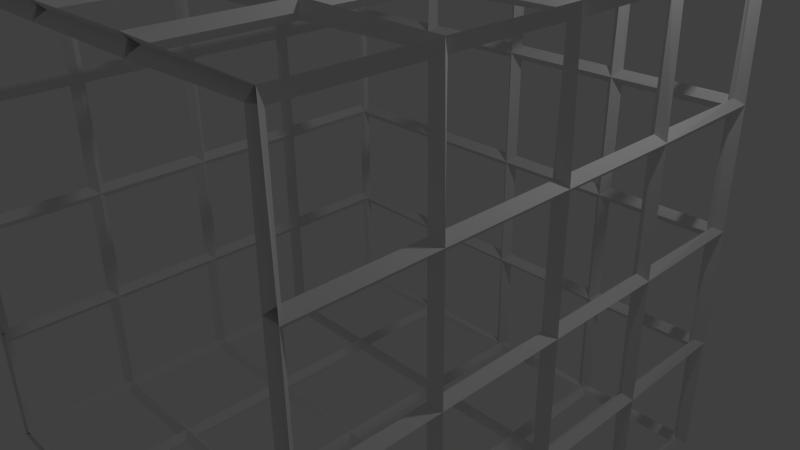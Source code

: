 # Source: Cage.blend  (saved by Blender 2.76.0; exported with 4.5.12 LTS)
import bpy
from mathutils import Matrix  # noqa: F401  (used for matrix-valued properties, if any)

bpy.ops.wm.read_factory_settings(use_empty=True)
scene = bpy.context.scene
scene.name = 'Scene'

# ---- collections
col_collection_1 = bpy.data.collections.new('Collection 1'); scene.collection.children.link(col_collection_1)

# ---- materials (node trees are filled in below, after node groups)
mat_material = bpy.data.materials.new('Material')
mat_material.alpha_threshold = 0.0
mat_material.use_transparent_shadow = False
mat_material.roughness = 0.5
mat_material.line_color = (0.0, 0.0, 0.0, 1.0)

# ---- material node trees

# ---- world
world_world = bpy.data.worlds.new('World'); scene.world = world_world
world_world.color = (0.05088, 0.05088, 0.05088)
world_world.use_sun_shadow = False
world_world.sun_shadow_jitter_overblur = 0.0
world_world.cycles.sampling_method = 'MANUAL'
world_world.cycles.sample_map_resolution = 256

# ---- cameras
cam_camera = bpy.data.cameras.new('Camera')
cam_camera.clip_end = 100.0
cam_camera.lens = 35.0
cam_camera.sensor_width = 32.0
cam_camera.sensor_height = 18.0
cam_camera.ortho_scale = 7.314
cam_camera.dof.focus_distance = 0.0
cam_camera.dof.aperture_fstop = 128.0

# ---- lights
light_lamp = bpy.data.lights.new('Lamp', 'POINT')
light_lamp.transmission_factor = 0.0
light_lamp.cutoff_distance = 30.0
light_lamp.energy = 100.0
light_lamp.shadow_buffer_clip_start = 1.001
light_lamp.shadow_soft_size = 0.1
light_lamp.shadow_maximum_resolution = 0.006
light_lamp.use_absolute_resolution = True
light_lamp.cycles.use_multiple_importance_sampling = False

# ---- meshes
me_cube = bpy.data.meshes.new('Cube')
me_cube.from_pydata([(3.133, -3.731, -2.606), (3.274, -3.731, -2.746), (3.133, -3.731, 3.661), (3.274, -3.731, 3.801), (-3.133, -3.731, 3.661), (-3.274, -3.731, 3.801), (-3.133, -3.731, -2.606), (-3.274, -3.731, -2.746), (3.146, 2.619, -2.619), (3.261, 2.733, -2.733), (3.146, 2.619, 3.674), (3.261, 2.733, 3.788), (-3.146, 2.619, 3.674), (-3.261, 2.733, 3.788), (-3.146, 2.619, -2.619), (-3.261, 2.733, -2.733), (3.104, -3.731, 0.5275), (3.303, -3.731, 0.5275), (6.663e-07, -3.731, -2.577), (6.663e-07, -3.731, -2.775), (3.133, -0.5275, -2.606), (3.274, -0.5275, -2.746), (9.346e-08, -3.731, 3.632), (9.346e-08, -3.731, 3.83), (3.133, -0.5275, 3.661), (3.274, -0.5275, 3.801), (-3.104, -3.731, 0.5275), (-3.303, -3.731, 0.5275), (-3.133, -0.5275, 3.661), (-3.274, -0.5275, 3.801), (-3.133, -0.5275, -2.606), (-3.274, -0.5275, -2.746), (3.133, 2.606, 0.5275), (3.274, 2.746, 0.5275), (8.573e-07, 2.606, -2.606), (8.573e-07, 2.746, -2.746), (-1.625e-06, 2.606, 3.661), (-1.625e-06, 2.746, 3.801), (-3.133, 2.606, 0.5275), (-3.274, 2.746, 0.5275), (8.573e-07, -0.5275, -2.577), (8.573e-07, -0.5275, -2.775), (-3.104, -0.5275, 0.5275), (-3.303, -0.5275, 0.5275), (-8.613e-07, -0.5275, 3.632), (-8.613e-07, -0.5275, 3.83), (3.104, -0.5275, 0.5275), (3.303, -0.5275, 0.5275), (-3.839e-07, 2.577, 0.5275), (-3.839e-07, 2.775, 0.5275), (-3.104, -3.731, -1.074), (-3.303, -3.731, -1.074), (-3.133, 2.606, -1.074), (-3.274, 2.746, -1.074), (3.104, -3.731, -1.074), (3.303, -3.731, -1.074), (3.133, 2.606, -1.074), (3.274, 2.746, -1.074), (-3.104, -0.5275, -1.074), (-3.303, -0.5275, -1.074), (3.104, -0.5275, -1.074), (3.303, -0.5275, -1.074), (2.367e-07, 2.577, -1.074), (2.367e-07, 2.775, -1.074), (3.104, -3.731, 2.129), (3.303, -3.731, 2.129), (3.133, 2.606, 2.129), (3.274, 2.746, 2.129), (-3.104, -3.731, 2.129), (-3.303, -3.731, 2.129), (-3.133, 2.606, 2.129), (-3.274, 2.746, 2.129), (-3.104, -0.5275, 2.129), (-3.303, -0.5275, 2.129), (3.104, -0.5275, 2.129), (3.303, -0.5275, 2.129), (-1.005e-06, 2.577, 2.129), (-1.005e-06, 2.775, 2.129), (-1.602, -3.731, -2.577), (-1.602, -3.731, -2.775), (-1.602, -3.731, 3.632), (-1.602, -3.731, 3.83), (-1.602, 2.606, -2.606), (-1.602, 2.746, -2.746), (-1.602, 2.606, 3.661), (-1.602, 2.746, 3.801), (-1.602, -0.5275, -2.577), (-1.602, -0.5275, -2.775), (-1.602, -0.5275, 3.632), (-1.602, -0.5275, 3.83), (-1.602, 2.577, 0.5275), (-1.602, 2.775, 0.5275), (-1.602, 2.577, -1.074), (-1.602, 2.775, -1.074), (-1.602, 2.577, 2.129), (-1.602, 2.775, 2.129), (1.602, -3.731, -2.577), (1.602, -3.731, -2.775), (1.602, -3.731, 3.632), (1.602, -3.731, 3.83), (1.602, 2.606, -2.606), (1.602, 2.746, -2.746), (1.602, 2.606, 3.661), (1.602, 2.746, 3.801), (1.602, -0.5275, -2.577), (1.602, -0.5275, -2.775), (1.602, -0.5275, 3.632), (1.602, -0.5275, 3.83), (1.602, 2.577, 0.5275), (1.602, 2.775, 0.5275), (1.602, 2.577, -1.074), (1.602, 2.775, -1.074), (1.602, 2.577, 2.129), (1.602, 2.775, 2.129), (3.133, 1.074, -2.606), (3.274, 1.074, -2.746), (3.133, 1.074, 3.661), (3.274, 1.074, 3.801), (-3.133, 1.074, 3.661), (-3.274, 1.074, 3.801), (-3.133, 1.074, -2.606), (-3.274, 1.074, -2.746), (8.573e-07, 1.074, -2.577), (8.573e-07, 1.074, -2.775), (-3.104, 1.074, 0.5275), (-3.303, 1.074, 0.5275), (-1.243e-06, 1.074, 3.632), (-1.243e-06, 1.074, 3.83), (3.104, 1.074, 0.5275), (3.303, 1.074, 0.5275), (3.104, 1.074, -1.074), (3.303, 1.074, -1.074), (-3.104, 1.074, -1.074), (-3.303, 1.074, -1.074), (-3.104, 1.074, 2.129), (-3.303, 1.074, 2.129), (3.104, 1.074, 2.129), (3.303, 1.074, 2.129), (-1.602, 1.074, -2.577), (-1.602, 1.074, -2.775), (-1.602, 1.074, 3.632), (-1.602, 1.074, 3.83), (1.602, 1.074, 3.632), (1.602, 1.074, 3.83), (1.602, 1.074, -2.577), (1.602, 1.074, -2.775), (3.133, -2.129, -2.606), (3.274, -2.129, -2.746), (3.133, -2.129, 3.661), (3.274, -2.129, 3.801), (-3.133, -2.129, 3.661), (-3.274, -2.129, 3.801), (-3.133, -2.129, -2.606), (-3.274, -2.129, -2.746), (7.618e-07, -2.129, -2.577), (7.618e-07, -2.129, -2.775), (-3.104, -2.129, 0.5275), (-3.303, -2.129, 0.5275), (-3.839e-07, -2.129, 3.632), (-3.839e-07, -2.129, 3.83), (3.104, -2.129, 0.5275), (3.303, -2.129, 0.5275), (3.104, -2.129, -1.074), (3.303, -2.129, -1.074), (-3.104, -2.129, -1.074), (-3.303, -2.129, -1.074), (3.104, -2.129, 2.129), (3.303, -2.129, 2.129), (-3.104, -2.129, 2.129), (-3.303, -2.129, 2.129), (-1.602, -2.129, 3.632), (-1.602, -2.129, 3.83), (-1.602, -2.129, -2.577), (-1.602, -2.129, -2.775), (1.602, -2.129, 3.632), (1.602, -2.129, 3.83), (1.602, -2.129, -2.577), (1.602, -2.129, -2.775), (-1.701, 2.676, 2.229), (-3.104, 2.676, 2.229), (-3.104, 2.676, 3.632), (-1.701, 2.676, 3.632), (3.204, 1.174, 2.229), (3.204, 2.577, 2.229), (3.204, 2.577, 3.632), (3.204, 1.174, 3.632), (-1.701, 1.174, 3.731), (-1.701, 2.577, 3.731), (-3.104, 2.577, 3.731), (-3.104, 1.174, 3.731), (-3.204, 1.174, -1.174), (-3.204, 2.577, -1.174), (-3.204, 2.577, -2.577), (-3.204, 1.174, -2.577), (-1.701, -2.229, -2.676), (-1.701, -3.632, -2.676), (-3.104, -3.632, -2.676), (-3.104, -2.229, -2.676), (-1.701, 0.9751, -2.676), (-1.701, -0.4283, -2.676), (-3.104, -0.4283, -2.676), (-3.104, 0.9751, -2.676), (1.503, 0.9751, -2.676), (1.503, -0.4283, -2.676), (0.0992, -0.4283, -2.676), (0.0992, 0.9751, -2.676), (1.503, -2.229, -2.676), (1.503, -3.632, -2.676), (0.0992, -3.632, -2.676), (0.0992, -2.229, -2.676), (-3.204, -2.03, -1.174), (-3.204, -0.6267, -1.174), (-3.204, -0.6267, -2.577), (-3.204, -2.03, -2.577), (-3.204, -2.03, 2.03), (-3.204, -0.6267, 2.03), (-3.204, -0.6267, 0.6267), (-3.204, -2.03, 0.6267), (-3.204, 1.174, 2.03), (-3.204, 2.577, 2.03), (-3.204, 2.577, 0.6267), (-3.204, 1.174, 0.6267), (-1.701, -2.03, 3.731), (-1.701, -0.6267, 3.731), (-3.104, -0.6267, 3.731), (-3.104, -2.03, 3.731), (1.503, -2.03, 3.731), (1.503, -0.6267, 3.731), (0.0992, -0.6267, 3.731), (0.0992, -2.03, 3.731), (1.503, 1.174, 3.731), (1.503, 2.577, 3.731), (0.0992, 2.577, 3.731), (0.0992, 1.174, 3.731), (3.204, -2.03, 2.229), (3.204, -0.6267, 2.229), (3.204, -0.6267, 3.632), (3.204, -2.03, 3.632), (3.204, -2.03, -0.9751), (3.204, -0.6267, -0.9751), (3.204, -0.6267, 0.4283), (3.204, -2.03, 0.4283), (3.204, 1.174, -0.9751), (3.204, 2.577, -0.9751), (3.204, 2.577, 0.4283), (3.204, 1.174, 0.4283), (1.503, 2.676, 2.229), (0.0992, 2.676, 2.229), (0.0992, 2.676, 3.632), (1.503, 2.676, 3.632), (1.503, 2.676, -0.9751), (0.0992, 2.676, -0.9751), (0.0992, 2.676, 0.4283), (1.503, 2.676, 0.4283), (-1.701, 2.676, -0.9751), (-3.104, 2.676, -0.9751), (-3.104, 2.676, 0.4283), (-1.701, 2.676, 0.4283), (-1.701, 2.676, -2.577), (-3.104, 2.676, -2.577), (-3.104, 2.676, -1.174), (-1.701, 2.676, -1.174), (1.503, 2.676, -2.577), (0.0992, 2.676, -2.577), (0.0992, 2.676, -1.174), (1.503, 2.676, -1.174), (3.204, 1.174, -2.577), (3.204, 2.577, -2.577), (3.204, 2.577, -1.174), (3.204, 1.174, -1.174), (3.204, -2.03, -2.577), (3.204, -0.6267, -2.577), (3.204, -0.6267, -1.174), (3.204, -2.03, -1.174), (-3.204, -2.03, 0.4283), (-3.204, -0.6267, 0.4283), (-3.204, -0.6267, -0.9751), (-3.204, -2.03, -0.9751), (-3.204, 1.174, 0.4283), (-3.204, 2.577, 0.4283), (-3.204, 2.577, -0.9751), (-3.204, 1.174, -0.9751), (1.503, 2.676, 0.6267), (0.0992, 2.676, 0.6267), (0.0992, 2.676, 2.03), (1.503, 2.676, 2.03), (3.204, -2.03, 0.6267), (3.204, -0.6267, 0.6267), (3.204, -0.6267, 2.03), (3.204, -2.03, 2.03), (-3.204, 1.174, 3.632), (-3.204, 2.577, 3.632), (-3.204, 2.577, 2.229), (-3.204, 1.174, 2.229), (-3.204, -2.03, 3.632), (-3.204, -0.6267, 3.632), (-3.204, -0.6267, 2.229), (-3.204, -2.03, 2.229), (3.204, 1.174, 0.6267), (3.204, 2.577, 0.6267), (3.204, 2.577, 2.03), (3.204, 1.174, 2.03), (-1.701, 2.676, 0.6267), (-3.104, 2.676, 0.6267), (-3.104, 2.676, 2.03), (-1.701, 2.676, 2.03), (-0.0992, 2.676, 0.6267), (-1.503, 2.676, 0.6267), (-1.503, 2.676, 2.03), (-0.0992, 2.676, 2.03), (-0.0992, 2.676, -2.577), (-1.503, 2.676, -2.577), (-1.503, 2.676, -1.174), (-0.0992, 2.676, -1.174), (-0.0992, 2.676, -0.9751), (-1.503, 2.676, -0.9751), (-1.503, 2.676, 0.4283), (-0.0992, 2.676, 0.4283), (-0.0992, -2.03, 3.731), (-0.0992, -0.6267, 3.731), (-1.503, -0.6267, 3.731), (-1.503, -2.03, 3.731), (-0.0992, 0.9751, -2.676), (-0.0992, -0.4283, -2.676), (-1.503, -0.4283, -2.676), (-1.503, 0.9751, -2.676), (-0.0992, -2.229, -2.676), (-0.0992, -3.632, -2.676), (-1.503, -3.632, -2.676), (-1.503, -2.229, -2.676), (-0.0992, 1.174, 3.731), (-0.0992, 2.577, 3.731), (-1.503, 2.577, 3.731), (-1.503, 1.174, 3.731), (-0.0992, 2.676, 2.229), (-1.503, 2.676, 2.229), (-1.503, 2.676, 3.632), (-0.0992, 2.676, 3.632), (3.104, 2.676, 0.6267), (1.701, 2.676, 0.6267), (1.701, 2.676, 2.03), (3.104, 2.676, 2.03), (3.104, 2.676, -2.577), (1.701, 2.676, -2.577), (1.701, 2.676, -1.174), (3.104, 2.676, -1.174), (3.104, 2.676, -0.9751), (1.701, 2.676, -0.9751), (1.701, 2.676, 0.4283), (3.104, 2.676, 0.4283), (3.104, 2.676, 2.229), (1.701, 2.676, 2.229), (1.701, 2.676, 3.632), (3.104, 2.676, 3.632), (3.104, 1.174, 3.731), (3.104, 2.577, 3.731), (1.701, 2.577, 3.731), (1.701, 1.174, 3.731), (3.104, -2.03, 3.731), (3.104, -0.6267, 3.731), (1.701, -0.6267, 3.731), (1.701, -2.03, 3.731), (3.104, -2.229, -2.676), (3.104, -3.632, -2.676), (1.701, -3.632, -2.676), (1.701, -2.229, -2.676), (3.104, 0.9751, -2.676), (3.104, -0.4283, -2.676), (1.701, -0.4283, -2.676), (1.701, 0.9751, -2.676), (3.104, 2.577, -2.676), (3.104, 1.174, -2.676), (1.701, 1.174, -2.676), (1.701, 2.577, -2.676), (3.104, -0.4283, 3.731), (3.104, 0.9751, 3.731), (1.701, 0.9751, 3.731), (1.701, -0.4283, 3.731), (-0.0992, -0.4283, 3.731), (-0.0992, 0.9751, 3.731), (-1.503, 0.9751, 3.731), (-1.503, -0.4283, 3.731), (-0.0992, 2.577, -2.676), (-0.0992, 1.174, -2.676), (-1.503, 1.174, -2.676), (-1.503, 2.577, -2.676), (3.204, -0.4283, 0.6267), (3.204, 0.9751, 0.6267), (3.204, 0.9751, 2.03), (3.204, -0.4283, 2.03), (-3.204, -0.4283, 3.632), (-3.204, 0.9751, 3.632), (-3.204, 0.9751, 2.229), (-3.204, -0.4283, 2.229), (-3.204, -0.4283, 0.4283), (-3.204, 0.9751, 0.4283), (-3.204, 0.9751, -0.9751), (-3.204, -0.4283, -0.9751), (3.204, -0.4283, -2.577), (3.204, 0.9751, -2.577), (3.204, 0.9751, -1.174), (3.204, -0.4283, -1.174), (3.204, -0.4283, -0.9751), (3.204, 0.9751, -0.9751), (3.204, 0.9751, 0.4283), (3.204, -0.4283, 0.4283), (1.503, -0.4283, 3.731), (1.503, 0.9751, 3.731), (0.0992, 0.9751, 3.731), (0.0992, -0.4283, 3.731), (-3.204, -0.4283, 2.03), (-3.204, 0.9751, 2.03), (-3.204, 0.9751, 0.6267), (-3.204, -0.4283, 0.6267), (1.503, 2.577, -2.676), (1.503, 1.174, -2.676), (0.0992, 1.174, -2.676), (0.0992, 2.577, -2.676), (-1.701, 2.577, -2.676), (-1.701, 1.174, -2.676), (-3.104, 1.174, -2.676), (-3.104, 2.577, -2.676), (-3.204, -0.4283, -1.174), (-3.204, 0.9751, -1.174), (-3.204, 0.9751, -2.577), (-3.204, -0.4283, -2.577), (-1.701, -0.4283, 3.731), (-1.701, 0.9751, 3.731), (-3.104, 0.9751, 3.731), (-3.104, -0.4283, 3.731), (3.204, -0.4283, 2.229), (3.204, 0.9751, 2.229), (3.204, 0.9751, 3.632), (3.204, -0.4283, 3.632), (3.104, -0.6267, -2.676), (3.104, -2.03, -2.676), (1.701, -2.03, -2.676), (1.701, -0.6267, -2.676), (3.104, -3.632, 3.731), (3.104, -2.229, 3.731), (1.701, -2.229, 3.731), (1.701, -3.632, 3.731), (-0.0992, -0.6267, -2.676), (-0.0992, -2.03, -2.676), (-1.503, -2.03, -2.676), (-1.503, -0.6267, -2.676), (-0.0992, -3.632, 3.731), (-0.0992, -2.229, 3.731), (-1.503, -2.229, 3.731), (-1.503, -3.632, 3.731), (-3.204, -3.632, 3.632), (-3.204, -2.229, 3.632), (-3.204, -2.229, 2.229), (-3.204, -3.632, 2.229), (3.204, -3.632, 0.6267), (3.204, -2.229, 0.6267), (3.204, -2.229, 2.03), (3.204, -3.632, 2.03), (-3.204, -3.632, 0.4283), (-3.204, -2.229, 0.4283), (-3.204, -2.229, -0.9751), (-3.204, -3.632, -0.9751), (3.204, -3.632, -2.577), (3.204, -2.229, -2.577), (3.204, -2.229, -1.174), (3.204, -3.632, -1.174), (3.204, -3.632, -0.9751), (3.204, -2.229, -0.9751), (3.204, -2.229, 0.4283), (3.204, -3.632, 0.4283), (3.204, -3.632, 2.229), (3.204, -2.229, 2.229), (3.204, -2.229, 3.632), (3.204, -3.632, 3.632), (1.503, -3.632, 3.731), (1.503, -2.229, 3.731), (0.0992, -2.229, 3.731), (0.0992, -3.632, 3.731), (-1.701, -3.632, 3.731), (-1.701, -2.229, 3.731), (-3.104, -2.229, 3.731), (-3.104, -3.632, 3.731), (-3.204, -3.632, 2.03), (-3.204, -2.229, 2.03), (-3.204, -2.229, 0.6267), (-3.204, -3.632, 0.6267), (-3.204, -3.632, -1.174), (-3.204, -2.229, -1.174), (-3.204, -2.229, -2.577), (-3.204, -3.632, -2.577), (1.503, -0.6267, -2.676), (1.503, -2.03, -2.676), (0.0992, -2.03, -2.676), (0.0992, -0.6267, -2.676), (-1.701, -0.6267, -2.676), (-1.701, -2.03, -2.676), (-3.104, -2.03, -2.676), (-3.104, -0.6267, -2.676)], [], [(178, 179, 70, 94), (179, 178, 95, 71), (179, 180, 12, 70), (180, 179, 71, 13), (180, 181, 84, 12), (181, 180, 13, 85), (181, 178, 94, 84), (178, 181, 85, 95), (182, 183, 66, 136), (183, 182, 137, 67), (183, 184, 10, 66), (184, 183, 67, 11), (184, 185, 116, 10), (185, 184, 11, 117), (185, 182, 136, 116), (182, 185, 117, 137), (186, 187, 84, 140), (187, 186, 141, 85), (187, 188, 12, 84), (188, 187, 85, 13), (188, 189, 118, 12), (189, 188, 13, 119), (189, 186, 140, 118), (186, 189, 119, 141), (190, 191, 52, 132), (191, 190, 133, 53), (191, 192, 14, 52), (192, 191, 53, 15), (192, 193, 120, 14), (193, 192, 15, 121), (193, 190, 132, 120), (190, 193, 121, 133), (194, 195, 78, 172), (195, 194, 173, 79), (195, 196, 6, 78), (196, 195, 79, 7), (196, 197, 152, 6), (197, 196, 7, 153), (197, 194, 172, 152), (194, 197, 153, 173), (198, 199, 86, 138), (199, 198, 139, 87), (199, 200, 30, 86), (200, 199, 87, 31), (200, 201, 120, 30), (201, 200, 31, 121), (201, 198, 138, 120), (198, 201, 121, 139), (202, 203, 104, 144), (203, 202, 145, 105), (203, 204, 40, 104), (204, 203, 105, 41), (204, 205, 122, 40), (205, 204, 41, 123), (205, 202, 144, 122), (202, 205, 123, 145), (206, 207, 96, 176), (207, 206, 177, 97), (207, 208, 18, 96), (208, 207, 97, 19), (208, 209, 154, 18), (209, 208, 19, 155), (209, 206, 176, 154), (206, 209, 155, 177), (210, 211, 58, 164), (211, 210, 165, 59), (211, 212, 30, 58), (212, 211, 59, 31), (212, 213, 152, 30), (213, 212, 31, 153), (213, 210, 164, 152), (210, 213, 153, 165), (214, 215, 72, 168), (215, 214, 169, 73), (215, 216, 42, 72), (216, 215, 73, 43), (216, 217, 156, 42), (217, 216, 43, 157), (217, 214, 168, 156), (214, 217, 157, 169), (218, 219, 70, 134), (219, 218, 135, 71), (219, 220, 38, 70), (220, 219, 71, 39), (220, 221, 124, 38), (221, 220, 39, 125), (221, 218, 134, 124), (218, 221, 125, 135), (222, 223, 88, 170), (223, 222, 171, 89), (223, 224, 28, 88), (224, 223, 89, 29), (224, 225, 150, 28), (225, 224, 29, 151), (225, 222, 170, 150), (222, 225, 151, 171), (226, 227, 106, 174), (227, 226, 175, 107), (227, 228, 44, 106), (228, 227, 107, 45), (228, 229, 158, 44), (229, 228, 45, 159), (229, 226, 174, 158), (226, 229, 159, 175), (230, 231, 102, 142), (231, 230, 143, 103), (231, 232, 36, 102), (232, 231, 103, 37), (232, 233, 126, 36), (233, 232, 37, 127), (233, 230, 142, 126), (230, 233, 127, 143), (234, 235, 74, 166), (235, 234, 167, 75), (235, 236, 24, 74), (236, 235, 75, 25), (236, 237, 148, 24), (237, 236, 25, 149), (237, 234, 166, 148), (234, 237, 149, 167), (238, 239, 60, 162), (239, 238, 163, 61), (239, 240, 46, 60), (240, 239, 61, 47), (240, 241, 160, 46), (241, 240, 47, 161), (241, 238, 162, 160), (238, 241, 161, 163), (242, 243, 56, 130), (243, 242, 131, 57), (243, 244, 32, 56), (244, 243, 57, 33), (244, 245, 128, 32), (245, 244, 33, 129), (245, 242, 130, 128), (242, 245, 129, 131), (246, 247, 76, 112), (247, 246, 113, 77), (247, 248, 36, 76), (248, 247, 77, 37), (248, 249, 102, 36), (249, 248, 37, 103), (249, 246, 112, 102), (246, 249, 103, 113), (250, 251, 62, 110), (251, 250, 111, 63), (251, 252, 48, 62), (252, 251, 63, 49), (252, 253, 108, 48), (253, 252, 49, 109), (253, 250, 110, 108), (250, 253, 109, 111), (254, 255, 52, 92), (255, 254, 93, 53), (255, 256, 38, 52), (256, 255, 53, 39), (256, 257, 90, 38), (257, 256, 39, 91), (257, 254, 92, 90), (254, 257, 91, 93), (258, 259, 14, 82), (259, 258, 83, 15), (259, 260, 52, 14), (260, 259, 15, 53), (260, 261, 92, 52), (261, 260, 53, 93), (261, 258, 82, 92), (258, 261, 93, 83), (262, 263, 34, 100), (263, 262, 101, 35), (263, 264, 62, 34), (264, 263, 35, 63), (264, 265, 110, 62), (265, 264, 63, 111), (265, 262, 100, 110), (262, 265, 111, 101), (266, 267, 8, 114), (267, 266, 115, 9), (267, 268, 56, 8), (268, 267, 9, 57), (268, 269, 130, 56), (269, 268, 57, 131), (269, 266, 114, 130), (266, 269, 131, 115), (270, 271, 20, 146), (271, 270, 147, 21), (271, 272, 60, 20), (272, 271, 21, 61), (272, 273, 162, 60), (273, 272, 61, 163), (273, 270, 146, 162), (270, 273, 163, 147), (274, 275, 42, 156), (275, 274, 157, 43), (275, 276, 58, 42), (276, 275, 43, 59), (276, 277, 164, 58), (277, 276, 59, 165), (277, 274, 156, 164), (274, 277, 165, 157), (278, 279, 38, 124), (279, 278, 125, 39), (279, 280, 52, 38), (280, 279, 39, 53), (280, 281, 132, 52), (281, 280, 53, 133), (281, 278, 124, 132), (278, 281, 133, 125), (282, 283, 48, 108), (283, 282, 109, 49), (283, 284, 76, 48), (284, 283, 49, 77), (284, 285, 112, 76), (285, 284, 77, 113), (285, 282, 108, 112), (282, 285, 113, 109), (286, 287, 46, 160), (287, 286, 161, 47), (287, 288, 74, 46), (288, 287, 47, 75), (288, 289, 166, 74), (289, 288, 75, 167), (289, 286, 160, 166), (286, 289, 167, 161), (290, 291, 12, 118), (291, 290, 119, 13), (291, 292, 70, 12), (292, 291, 13, 71), (292, 293, 134, 70), (293, 292, 71, 135), (293, 290, 118, 134), (290, 293, 135, 119), (294, 295, 28, 150), (295, 294, 151, 29), (295, 296, 72, 28), (296, 295, 29, 73), (296, 297, 168, 72), (297, 296, 73, 169), (297, 294, 150, 168), (294, 297, 169, 151), (298, 299, 32, 128), (299, 298, 129, 33), (299, 300, 66, 32), (300, 299, 33, 67), (300, 301, 136, 66), (301, 300, 67, 137), (301, 298, 128, 136), (298, 301, 137, 129), (302, 303, 38, 90), (303, 302, 91, 39), (303, 304, 70, 38), (304, 303, 39, 71), (304, 305, 94, 70), (305, 304, 71, 95), (305, 302, 90, 94), (302, 305, 95, 91), (306, 307, 90, 48), (307, 306, 49, 91), (307, 308, 94, 90), (308, 307, 91, 95), (308, 309, 76, 94), (309, 308, 95, 77), (309, 306, 48, 76), (306, 309, 77, 49), (310, 311, 82, 34), (311, 310, 35, 83), (311, 312, 92, 82), (312, 311, 83, 93), (312, 313, 62, 92), (313, 312, 93, 63), (313, 310, 34, 62), (310, 313, 63, 35), (314, 315, 92, 62), (315, 314, 63, 93), (315, 316, 90, 92), (316, 315, 93, 91), (316, 317, 48, 90), (317, 316, 91, 49), (317, 314, 62, 48), (314, 317, 49, 63), (318, 319, 44, 158), (319, 318, 159, 45), (319, 320, 88, 44), (320, 319, 45, 89), (320, 321, 170, 88), (321, 320, 89, 171), (321, 318, 158, 170), (318, 321, 171, 159), (322, 323, 40, 122), (323, 322, 123, 41), (323, 324, 86, 40), (324, 323, 41, 87), (324, 325, 138, 86), (325, 324, 87, 139), (325, 322, 122, 138), (322, 325, 139, 123), (326, 327, 18, 154), (327, 326, 155, 19), (327, 328, 78, 18), (328, 327, 19, 79), (328, 329, 172, 78), (329, 328, 79, 173), (329, 326, 154, 172), (326, 329, 173, 155), (330, 331, 36, 126), (331, 330, 127, 37), (331, 332, 84, 36), (332, 331, 37, 85), (332, 333, 140, 84), (333, 332, 85, 141), (333, 330, 126, 140), (330, 333, 141, 127), (334, 335, 94, 76), (335, 334, 77, 95), (335, 336, 84, 94), (336, 335, 95, 85), (336, 337, 36, 84), (337, 336, 85, 37), (337, 334, 76, 36), (334, 337, 37, 77), (338, 339, 108, 32), (339, 338, 33, 109), (339, 340, 112, 108), (340, 339, 109, 113), (340, 341, 66, 112), (341, 340, 113, 67), (341, 338, 32, 66), (338, 341, 67, 33), (342, 343, 100, 8), (343, 342, 9, 101), (343, 344, 110, 100), (344, 343, 101, 111), (344, 345, 56, 110), (345, 344, 111, 57), (345, 342, 8, 56), (342, 345, 57, 9), (346, 347, 110, 56), (347, 346, 57, 111), (347, 348, 108, 110), (348, 347, 111, 109), (348, 349, 32, 108), (349, 348, 109, 33), (349, 346, 56, 32), (346, 349, 33, 57), (350, 351, 112, 66), (351, 350, 67, 113), (351, 352, 102, 112), (352, 351, 113, 103), (352, 353, 10, 102), (353, 352, 103, 11), (353, 350, 66, 10), (350, 353, 11, 67), (354, 355, 10, 116), (355, 354, 117, 11), (355, 356, 102, 10), (356, 355, 11, 103), (356, 357, 142, 102), (357, 356, 103, 143), (357, 354, 116, 142), (354, 357, 143, 117), (358, 359, 24, 148), (359, 358, 149, 25), (359, 360, 106, 24), (360, 359, 25, 107), (360, 361, 174, 106), (361, 360, 107, 175), (361, 358, 148, 174), (358, 361, 175, 149), (362, 363, 0, 146), (363, 362, 147, 1), (363, 364, 96, 0), (364, 363, 1, 97), (364, 365, 176, 96), (365, 364, 97, 177), (365, 362, 146, 176), (362, 365, 177, 147), (366, 367, 20, 114), (367, 366, 115, 21), (367, 368, 104, 20), (368, 367, 21, 105), (368, 369, 144, 104), (369, 368, 105, 145), (369, 366, 114, 144), (366, 369, 145, 115), (370, 371, 114, 8), (371, 370, 9, 115), (371, 372, 144, 114), (372, 371, 115, 145), (372, 373, 100, 144), (373, 372, 145, 101), (373, 370, 8, 100), (370, 373, 101, 9), (374, 375, 116, 24), (375, 374, 25, 117), (375, 376, 142, 116), (376, 375, 117, 143), (376, 377, 106, 142), (377, 376, 143, 107), (377, 374, 24, 106), (374, 377, 107, 25), (378, 379, 126, 44), (379, 378, 45, 127), (379, 380, 140, 126), (380, 379, 127, 141), (380, 381, 88, 140), (381, 380, 141, 89), (381, 378, 44, 88), (378, 381, 89, 45), (382, 383, 122, 34), (383, 382, 35, 123), (383, 384, 138, 122), (384, 383, 123, 139), (384, 385, 82, 138), (385, 384, 139, 83), (385, 382, 34, 82), (382, 385, 83, 35), (386, 387, 128, 46), (387, 386, 47, 129), (387, 388, 136, 128), (388, 387, 129, 137), (388, 389, 74, 136), (389, 388, 137, 75), (389, 386, 46, 74), (386, 389, 75, 47), (390, 391, 118, 28), (391, 390, 29, 119), (391, 392, 134, 118), (392, 391, 119, 135), (392, 393, 72, 134), (393, 392, 135, 73), (393, 390, 28, 72), (390, 393, 73, 29), (394, 395, 124, 42), (395, 394, 43, 125), (395, 396, 132, 124), (396, 395, 125, 133), (396, 397, 58, 132), (397, 396, 133, 59), (397, 394, 42, 58), (394, 397, 59, 43), (398, 399, 114, 20), (399, 398, 21, 115), (399, 400, 130, 114), (400, 399, 115, 131), (400, 401, 60, 130), (401, 400, 131, 61), (401, 398, 20, 60), (398, 401, 61, 21), (402, 403, 130, 60), (403, 402, 61, 131), (403, 404, 128, 130), (404, 403, 131, 129), (404, 405, 46, 128), (405, 404, 129, 47), (405, 402, 60, 46), (402, 405, 47, 61), (406, 407, 142, 106), (407, 406, 107, 143), (407, 408, 126, 142), (408, 407, 143, 127), (408, 409, 44, 126), (409, 408, 127, 45), (409, 406, 106, 44), (406, 409, 45, 107), (410, 411, 134, 72), (411, 410, 73, 135), (411, 412, 124, 134), (412, 411, 135, 125), (412, 413, 42, 124), (413, 412, 125, 43), (413, 410, 72, 42), (410, 413, 43, 73), (414, 415, 144, 100), (415, 414, 101, 145), (415, 416, 122, 144), (416, 415, 145, 123), (416, 417, 34, 122), (417, 416, 123, 35), (417, 414, 100, 34), (414, 417, 35, 101), (418, 419, 138, 82), (419, 418, 83, 139), (419, 420, 120, 138), (420, 419, 139, 121), (420, 421, 14, 120), (421, 420, 121, 15), (421, 418, 82, 14), (418, 421, 15, 83), (422, 423, 132, 58), (423, 422, 59, 133), (423, 424, 120, 132), (424, 423, 133, 121), (424, 425, 30, 120), (425, 424, 121, 31), (425, 422, 58, 30), (422, 425, 31, 59), (426, 427, 140, 88), (427, 426, 89, 141), (427, 428, 118, 140), (428, 427, 141, 119), (428, 429, 28, 118), (429, 428, 119, 29), (429, 426, 88, 28), (426, 429, 29, 89), (430, 431, 136, 74), (431, 430, 75, 137), (431, 432, 116, 136), (432, 431, 137, 117), (432, 433, 24, 116), (433, 432, 117, 25), (433, 430, 74, 24), (430, 433, 25, 75), (434, 435, 146, 20), (435, 434, 21, 147), (435, 436, 176, 146), (436, 435, 147, 177), (436, 437, 104, 176), (437, 436, 177, 105), (437, 434, 20, 104), (434, 437, 105, 21), (438, 439, 148, 2), (439, 438, 3, 149), (439, 440, 174, 148), (440, 439, 149, 175), (440, 441, 98, 174), (441, 440, 175, 99), (441, 438, 2, 98), (438, 441, 99, 3), (442, 443, 154, 40), (443, 442, 41, 155), (443, 444, 172, 154), (444, 443, 155, 173), (444, 445, 86, 172), (445, 444, 173, 87), (445, 442, 40, 86), (442, 445, 87, 41), (446, 447, 158, 22), (447, 446, 23, 159), (447, 448, 170, 158), (448, 447, 159, 171), (448, 449, 80, 170), (449, 448, 171, 81), (449, 446, 22, 80), (446, 449, 81, 23), (450, 451, 150, 4), (451, 450, 5, 151), (451, 452, 168, 150), (452, 451, 151, 169), (452, 453, 68, 168), (453, 452, 169, 69), (453, 450, 4, 68), (450, 453, 69, 5), (454, 455, 160, 16), (455, 454, 17, 161), (455, 456, 166, 160), (456, 455, 161, 167), (456, 457, 64, 166), (457, 456, 167, 65), (457, 454, 16, 64), (454, 457, 65, 17), (458, 459, 156, 26), (459, 458, 27, 157), (459, 460, 164, 156), (460, 459, 157, 165), (460, 461, 50, 164), (461, 460, 165, 51), (461, 458, 26, 50), (458, 461, 51, 27), (462, 463, 146, 0), (463, 462, 1, 147), (463, 464, 162, 146), (464, 463, 147, 163), (464, 465, 54, 162), (465, 464, 163, 55), (465, 462, 0, 54), (462, 465, 55, 1), (466, 467, 162, 54), (467, 466, 55, 163), (467, 468, 160, 162), (468, 467, 163, 161), (468, 469, 16, 160), (469, 468, 161, 17), (469, 466, 54, 16), (466, 469, 17, 55), (470, 471, 166, 64), (471, 470, 65, 167), (471, 472, 148, 166), (472, 471, 167, 149), (472, 473, 2, 148), (473, 472, 149, 3), (473, 470, 64, 2), (470, 473, 3, 65), (474, 475, 174, 98), (475, 474, 99, 175), (475, 476, 158, 174), (476, 475, 175, 159), (476, 477, 22, 158), (477, 476, 159, 23), (477, 474, 98, 22), (474, 477, 23, 99), (478, 479, 170, 80), (479, 478, 81, 171), (479, 480, 150, 170), (480, 479, 171, 151), (480, 481, 4, 150), (481, 480, 151, 5), (481, 478, 80, 4), (478, 481, 5, 81), (482, 483, 168, 68), (483, 482, 69, 169), (483, 484, 156, 168), (484, 483, 169, 157), (484, 485, 26, 156), (485, 484, 157, 27), (485, 482, 68, 26), (482, 485, 27, 69), (486, 487, 164, 50), (487, 486, 51, 165), (487, 488, 152, 164), (488, 487, 165, 153), (488, 489, 6, 152), (489, 488, 153, 7), (489, 486, 50, 6), (486, 489, 7, 51), (490, 491, 176, 104), (491, 490, 105, 177), (491, 492, 154, 176), (492, 491, 177, 155), (492, 493, 40, 154), (493, 492, 155, 41), (493, 490, 104, 40), (490, 493, 41, 105), (494, 495, 172, 86), (495, 494, 87, 173), (495, 496, 152, 172), (496, 495, 173, 153), (496, 497, 30, 152), (497, 496, 153, 31), (497, 494, 86, 30), (494, 497, 31, 87)])
me_cube.materials.append(mat_material)
me_cube.use_remesh_preserve_volume = False
me_cube.use_remesh_preserve_attributes = False
me_cube.use_mirror_vertex_groups = False
me_cube.update()

# ---- objects
ob_cube = bpy.data.objects.new('Cube', me_cube)
ob_lamp = bpy.data.objects.new('Lamp', light_lamp)
ob_camera = bpy.data.objects.new('Camera', cam_camera)

# ---- transforms, parenting, visibility, modifiers, constraints
ob_cube.location = (0.0, 0.0, 0.0)
ob_cube.lock_rotations_4d = False
ob_cube.empty_display_type = 'ARROWS'
ob_cube.lineart.crease_threshold = 0.0
ob_lamp.location = (4.076, 1.005, 5.904)
ob_lamp.rotation_euler = (0.6503, 0.05522, 1.866)
ob_lamp.lock_rotations_4d = False
ob_lamp.empty_display_type = 'ARROWS'
ob_lamp.color = (0.0, 0.0, 0.0, 0.0)
ob_lamp.lineart.crease_threshold = 0.0
ob_camera.location = (7.481, -6.508, 5.344)
ob_camera.rotation_euler = (1.109, 0.01082, 0.8149)
ob_camera.lock_rotations_4d = False
ob_camera.empty_display_type = 'ARROWS'
ob_camera.color = (0.0, 0.0, 0.0, 0.0)
ob_camera.display_type = 'WIRE'
ob_camera.lineart.crease_threshold = 0.0

# ---- collection membership
col_collection_1.objects.link(ob_cube)
col_collection_1.objects.link(ob_lamp)
col_collection_1.objects.link(ob_camera)

# ---- scene / render settings (as saved in the file)
scene.camera = ob_camera
scene.frame_start = 1; scene.frame_end = 250; scene.frame_set(1)
scene.render.engine = 'BLENDER_EEVEE_NEXT'
scene.render.resolution_percentage = 50
scene.render.dither_intensity = 0.0
scene.cycles.use_denoising = False
scene.cycles.samples = 10
scene.cycles.sampling_pattern = 'TABULATED_SOBOL'
scene.cycles.light_sampling_threshold = 0.0
scene.cycles.use_adaptive_sampling = False
scene.cycles.use_light_tree = False
scene.cycles.blur_glossy = 0.0
scene.cycles.pixel_filter_type = 'GAUSSIAN'
scene.cycles.sample_clamp_indirect = 0.0
scene.view_settings.view_transform = 'Standard'
bpy.context.view_layer.update()
